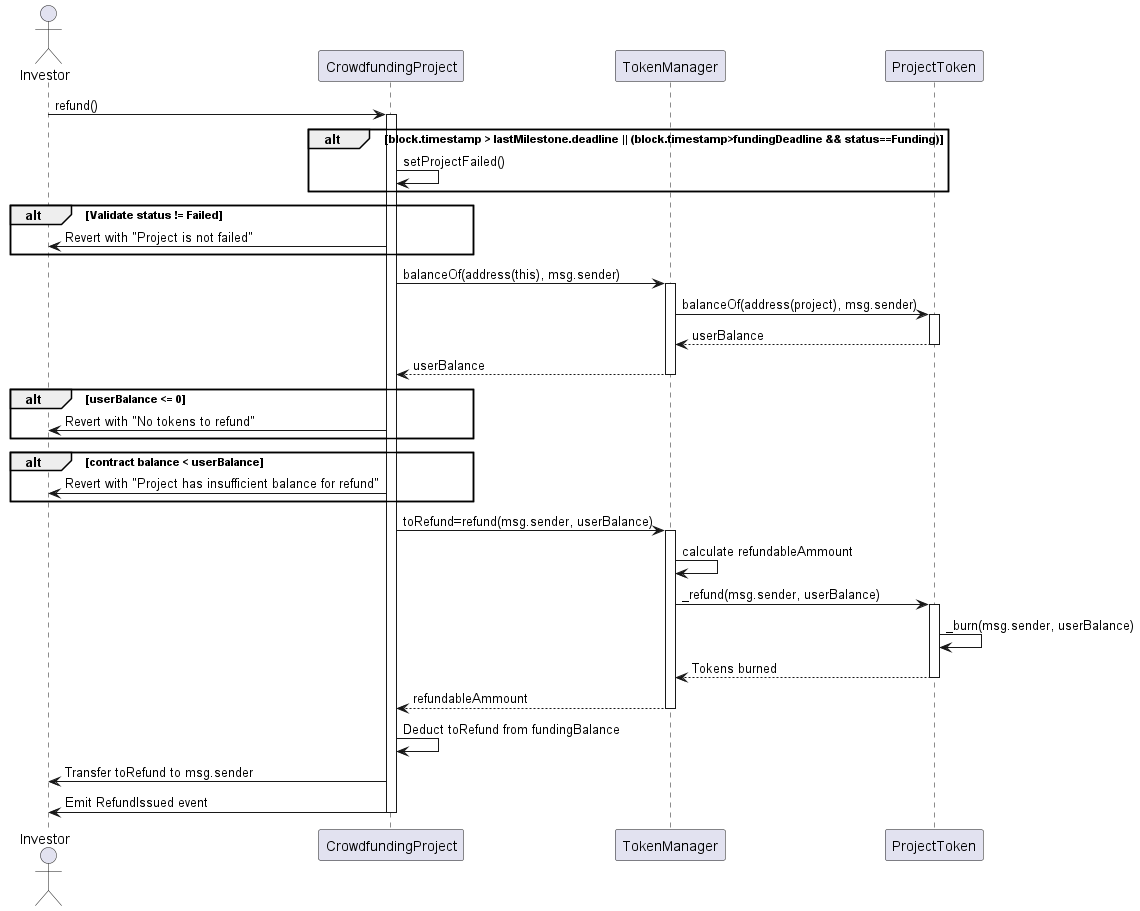

The diagram above was rendered by PlantUML. Its source (embedded in the PNG):
@startuml
actor Investor
participant CrowdfundingProject
participant TokenManager

Investor -> CrowdfundingProject: refund()
activate CrowdfundingProject

alt block.timestamp > lastMilestone.deadline || (block.timestamp>fundingDeadline && status==Funding)
    CrowdfundingProject -> CrowdfundingProject: setProjectFailed()
end

alt Validate status != Failed
    CrowdfundingProject -> Investor: Revert with "Project is not failed"
end

CrowdfundingProject -> TokenManager: balanceOf(address(this), msg.sender)
activate TokenManager    
    TokenManager -> ProjectToken: balanceOf(address(project), msg.sender)
    activate ProjectToken
        ProjectToken --> TokenManager: userBalance
    deactivate ProjectToken
TokenManager --> CrowdfundingProject: userBalance
deactivate TokenManager

alt userBalance <= 0
    CrowdfundingProject -> Investor: Revert with "No tokens to refund"
end

alt contract balance < userBalance
    CrowdfundingProject -> Investor: Revert with "Project has insufficient balance for refund"
end

CrowdfundingProject -> TokenManager: toRefund=refund(msg.sender, userBalance)
activate TokenManager
    TokenManager -> TokenManager: calculate refundableAmmount
    TokenManager -> ProjectToken: _refund(msg.sender, userBalance)
    activate ProjectToken
        ProjectToken -> ProjectToken: _burn(msg.sender, userBalance)
        ProjectToken -->TokenManager: Tokens burned
    deactivate ProjectToken
    TokenManager --> CrowdfundingProject: refundableAmmount
deactivate TokenManager

CrowdfundingProject -> CrowdfundingProject: Deduct toRefund from fundingBalance
CrowdfundingProject -> Investor: Transfer toRefund to msg.sender

CrowdfundingProject -> Investor: Emit RefundIssued event
deactivate CrowdfundingProject
@enduml